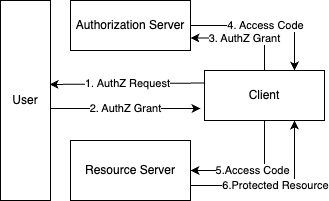

The diagram above was exported from draw.io. Its source (the exported page's mxGraphModel, read from the mxfile embedded in the PNG):
<mxGraphModel dx="1026" dy="538" grid="1" gridSize="10" guides="1" tooltips="1" connect="1" arrows="1" fold="1" page="1" pageScale="1" pageWidth="827" pageHeight="1169" math="0" shadow="0">
  <root>
    <mxCell id="0" />
    <mxCell id="1" parent="0" />
    <mxCell id="Ibw5L9ja7yHZpLPrWhCd-2" value="User" style="rounded=0;whiteSpace=wrap;html=1;" vertex="1" parent="1">
      <mxGeometry x="150" y="80" width="50" height="200" as="geometry" />
    </mxCell>
    <mxCell id="Ibw5L9ja7yHZpLPrWhCd-10" value="4. Access Code" style="edgeStyle=orthogonalEdgeStyle;rounded=0;orthogonalLoop=1;jettySize=auto;html=1;entryX=0.75;entryY=0;entryDx=0;entryDy=0;" edge="1" parent="1" source="Ibw5L9ja7yHZpLPrWhCd-3" target="Ibw5L9ja7yHZpLPrWhCd-5">
      <mxGeometry relative="1" as="geometry" />
    </mxCell>
    <mxCell id="Ibw5L9ja7yHZpLPrWhCd-3" value="Authorization Server" style="rounded=0;whiteSpace=wrap;html=1;" vertex="1" parent="1">
      <mxGeometry x="220" y="80" width="120" height="50" as="geometry" />
    </mxCell>
    <mxCell id="Ibw5L9ja7yHZpLPrWhCd-12" value="6.Protected Resource" style="edgeStyle=orthogonalEdgeStyle;rounded=0;orthogonalLoop=1;jettySize=auto;html=1;exitX=1;exitY=0.75;exitDx=0;exitDy=0;entryX=0.75;entryY=1;entryDx=0;entryDy=0;" edge="1" parent="1" source="Ibw5L9ja7yHZpLPrWhCd-4" target="Ibw5L9ja7yHZpLPrWhCd-5">
      <mxGeometry relative="1" as="geometry" />
    </mxCell>
    <mxCell id="Ibw5L9ja7yHZpLPrWhCd-4" value="Resource Server" style="rounded=0;whiteSpace=wrap;html=1;" vertex="1" parent="1">
      <mxGeometry x="220" y="220" width="120" height="60" as="geometry" />
    </mxCell>
    <mxCell id="Ibw5L9ja7yHZpLPrWhCd-9" value="3. AuthZ Grant" style="edgeStyle=orthogonalEdgeStyle;rounded=0;orthogonalLoop=1;jettySize=auto;html=1;exitX=0.5;exitY=0;exitDx=0;exitDy=0;entryX=1;entryY=0.75;entryDx=0;entryDy=0;" edge="1" parent="1" source="Ibw5L9ja7yHZpLPrWhCd-5" target="Ibw5L9ja7yHZpLPrWhCd-3">
      <mxGeometry relative="1" as="geometry" />
    </mxCell>
    <mxCell id="Ibw5L9ja7yHZpLPrWhCd-11" value="5.Access Code" style="edgeStyle=orthogonalEdgeStyle;rounded=0;orthogonalLoop=1;jettySize=auto;html=1;entryX=1;entryY=0.5;entryDx=0;entryDy=0;" edge="1" parent="1" source="Ibw5L9ja7yHZpLPrWhCd-5" target="Ibw5L9ja7yHZpLPrWhCd-4">
      <mxGeometry relative="1" as="geometry">
        <Array as="points">
          <mxPoint x="414" y="250" />
        </Array>
      </mxGeometry>
    </mxCell>
    <mxCell id="Ibw5L9ja7yHZpLPrWhCd-5" value="Client" style="rounded=0;whiteSpace=wrap;html=1;" vertex="1" parent="1">
      <mxGeometry x="354" y="150" width="120" height="50" as="geometry" />
    </mxCell>
    <mxCell id="Ibw5L9ja7yHZpLPrWhCd-6" value="1. AuthZ Request" style="endArrow=classic;html=1;rounded=0;entryX=0.983;entryY=0.42;entryDx=0;entryDy=0;exitX=0;exitY=0.25;exitDx=0;exitDy=0;entryPerimeter=0;" edge="1" parent="1" source="Ibw5L9ja7yHZpLPrWhCd-5" target="Ibw5L9ja7yHZpLPrWhCd-2">
      <mxGeometry width="50" height="50" relative="1" as="geometry">
        <mxPoint x="390" y="310" as="sourcePoint" />
        <mxPoint x="440" y="260" as="targetPoint" />
      </mxGeometry>
    </mxCell>
    <mxCell id="Ibw5L9ja7yHZpLPrWhCd-7" value="2. AuthZ Grant" style="endArrow=classic;html=1;rounded=0;exitX=0.992;exitY=0.54;exitDx=0;exitDy=0;exitPerimeter=0;" edge="1" parent="1" source="Ibw5L9ja7yHZpLPrWhCd-2">
      <mxGeometry width="50" height="50" relative="1" as="geometry">
        <mxPoint x="390" y="310" as="sourcePoint" />
        <mxPoint x="350" y="188" as="targetPoint" />
      </mxGeometry>
    </mxCell>
  </root>
</mxGraphModel>